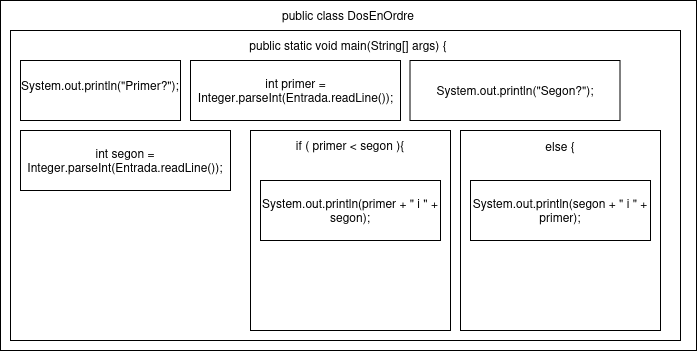

The diagram above was exported from draw.io. Its source (the exported page's mxGraphModel, read from the mxfile embedded in the PNG):
<mxGraphModel dx="752" dy="832" grid="1" gridSize="10" guides="1" tooltips="1" connect="1" arrows="1" fold="1" page="1" pageScale="1" pageWidth="827" pageHeight="1169" math="0" shadow="0">
  <root>
    <mxCell id="0" />
    <mxCell id="1" parent="0" />
    <mxCell id="MPVOyTUjK2T0oG5Ut9eQ-1" value="" style="rounded=0;whiteSpace=wrap;html=1;" vertex="1" parent="1">
      <mxGeometry x="20" y="260" width="696" height="350" as="geometry" />
    </mxCell>
    <mxCell id="MPVOyTUjK2T0oG5Ut9eQ-3" value="public class DosEnOrdre" style="text;html=1;strokeColor=none;fillColor=none;align=center;verticalAlign=middle;whiteSpace=wrap;rounded=0;" vertex="1" parent="1">
      <mxGeometry x="285" y="260" width="166" height="30" as="geometry" />
    </mxCell>
    <mxCell id="MPVOyTUjK2T0oG5Ut9eQ-4" value="" style="rounded=0;whiteSpace=wrap;html=1;" vertex="1" parent="1">
      <mxGeometry x="30" y="290" width="670" height="310" as="geometry" />
    </mxCell>
    <mxCell id="MPVOyTUjK2T0oG5Ut9eQ-5" value="public static void main(String[] args) {" style="text;html=1;strokeColor=none;fillColor=none;align=center;verticalAlign=middle;whiteSpace=wrap;rounded=0;" vertex="1" parent="1">
      <mxGeometry x="242" y="290" width="252" height="30" as="geometry" />
    </mxCell>
    <mxCell id="MPVOyTUjK2T0oG5Ut9eQ-6" value="" style="rounded=0;whiteSpace=wrap;html=1;" vertex="1" parent="1">
      <mxGeometry x="40" y="320" width="160" height="60" as="geometry" />
    </mxCell>
    <mxCell id="MPVOyTUjK2T0oG5Ut9eQ-7" value="System.out.println(&quot;Primer?&quot;);" style="text;html=1;strokeColor=none;fillColor=none;align=center;verticalAlign=middle;whiteSpace=wrap;rounded=0;" vertex="1" parent="1">
      <mxGeometry x="90" y="330" width="60" height="30" as="geometry" />
    </mxCell>
    <mxCell id="MPVOyTUjK2T0oG5Ut9eQ-8" value="" style="rounded=0;whiteSpace=wrap;html=1;" vertex="1" parent="1">
      <mxGeometry x="210" y="320" width="210" height="60" as="geometry" />
    </mxCell>
    <mxCell id="MPVOyTUjK2T0oG5Ut9eQ-9" value="int primer = Integer.parseInt(Entrada.readLine());&lt;br&gt;" style="text;html=1;strokeColor=none;fillColor=none;align=center;verticalAlign=middle;whiteSpace=wrap;rounded=0;" vertex="1" parent="1">
      <mxGeometry x="200.5" y="335" width="229" height="30" as="geometry" />
    </mxCell>
    <mxCell id="MPVOyTUjK2T0oG5Ut9eQ-11" value="System.out.println(&quot;Segon?&quot;);" style="rounded=0;whiteSpace=wrap;html=1;" vertex="1" parent="1">
      <mxGeometry x="429.5" y="320" width="210" height="60" as="geometry" />
    </mxCell>
    <mxCell id="MPVOyTUjK2T0oG5Ut9eQ-12" value="int segon = Integer.parseInt(Entrada.readLine());" style="rounded=0;whiteSpace=wrap;html=1;" vertex="1" parent="1">
      <mxGeometry x="40" y="390" width="210" height="60" as="geometry" />
    </mxCell>
    <mxCell id="MPVOyTUjK2T0oG5Ut9eQ-14" value="" style="whiteSpace=wrap;html=1;aspect=fixed;" vertex="1" parent="1">
      <mxGeometry x="270" y="390" width="200" height="200" as="geometry" />
    </mxCell>
    <mxCell id="MPVOyTUjK2T0oG5Ut9eQ-15" value="" style="whiteSpace=wrap;html=1;aspect=fixed;" vertex="1" parent="1">
      <mxGeometry x="480" y="390" width="200" height="200" as="geometry" />
    </mxCell>
    <mxCell id="MPVOyTUjK2T0oG5Ut9eQ-16" value="System.out.println(primer + &quot; i &quot; + segon);" style="rounded=0;whiteSpace=wrap;html=1;" vertex="1" parent="1">
      <mxGeometry x="280" y="440" width="180" height="60" as="geometry" />
    </mxCell>
    <mxCell id="MPVOyTUjK2T0oG5Ut9eQ-17" value="if ( primer &lt; segon ){" style="text;html=1;strokeColor=none;fillColor=none;align=center;verticalAlign=middle;whiteSpace=wrap;rounded=0;" vertex="1" parent="1">
      <mxGeometry x="305" y="390" width="130" height="30" as="geometry" />
    </mxCell>
    <mxCell id="MPVOyTUjK2T0oG5Ut9eQ-18" value="else {" style="text;html=1;strokeColor=none;fillColor=none;align=center;verticalAlign=middle;whiteSpace=wrap;rounded=0;" vertex="1" parent="1">
      <mxGeometry x="550" y="391" width="60" height="30" as="geometry" />
    </mxCell>
    <mxCell id="MPVOyTUjK2T0oG5Ut9eQ-19" value="System.out.println(segon + &quot; i &quot; + primer);" style="rounded=0;whiteSpace=wrap;html=1;" vertex="1" parent="1">
      <mxGeometry x="490" y="440" width="180" height="60" as="geometry" />
    </mxCell>
  </root>
</mxGraphModel>